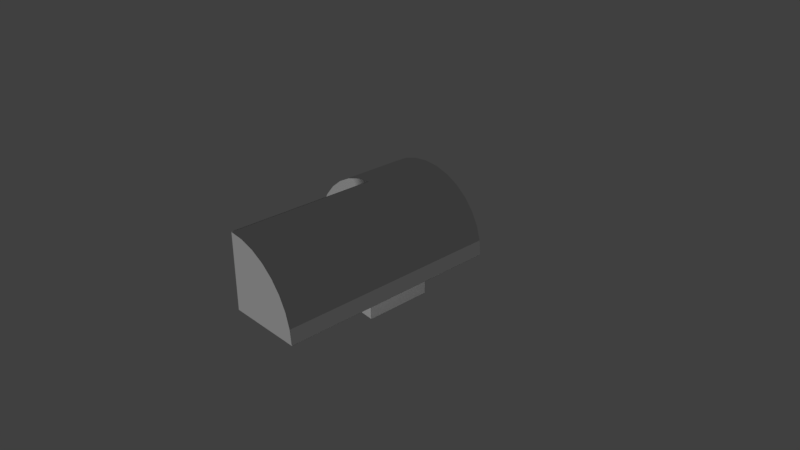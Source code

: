 # Source: b5p5.blend  (saved by Blender 2.78.0; exported with 4.5.12 LTS)
import bpy
from mathutils import Matrix  # noqa: F401  (used for matrix-valued properties, if any)

bpy.ops.wm.read_factory_settings(use_empty=True)
scene = bpy.context.scene
scene.name = 'Scene'

# ---- collections
col_collection_1 = bpy.data.collections.new('Collection 1'); scene.collection.children.link(col_collection_1)

# ---- materials (node trees are filled in below, after node groups)
mat_black = bpy.data.materials.new('black')
mat_black.alpha_threshold = 0.0
mat_black.use_transparent_shadow = False
mat_black.roughness = 0.5
mat_orange = bpy.data.materials.new('orange')
mat_orange.alpha_threshold = 0.0
mat_orange.use_transparent_shadow = False
mat_orange.roughness = 0.5

# ---- material node trees

# ---- world
world_world = bpy.data.worlds.new('World'); scene.world = world_world
world_world.color = (0.05088, 0.05088, 0.05088)
world_world.use_sun_shadow = False
world_world.sun_shadow_jitter_overblur = 0.0
world_world.cycles.sampling_method = 'MANUAL'

# ---- cameras
cam_camera = bpy.data.cameras.new('Camera')
cam_camera.clip_end = 100.0
cam_camera.lens = 35.0
cam_camera.sensor_width = 32.0
cam_camera.sensor_height = 18.0
cam_camera.ortho_scale = 7.314
cam_camera.dof.focus_distance = 0.0
cam_camera.dof.aperture_fstop = 128.0

# ---- lights
light_lamp = bpy.data.lights.new('Lamp', 'SUN')
light_lamp.transmission_factor = 0.0
light_lamp.cutoff_distance = 30.0
light_lamp.angle = 0.1993
light_lamp.energy = 1.0
light_lamp.shadow_buffer_clip_start = 1.001
light_lamp.shadow_soft_size = 0.1
light_lamp.shadow_cascade_max_distance = 1000.0

# ---- meshes
me_cylinder_004 = bpy.data.meshes.new('Cylinder.004')
me_cylinder_004.from_pydata([(0.007774, -1.0, -1.0), (0.007774, 5.205e-07, -1.0), (0.007774, -1.0, -0.5), (0.007774, 0.0, -0.5)], [], [(2, 0, 1, 3)])
me_cylinder_004.materials.append(mat_black)
me_cylinder_004.use_remesh_preserve_volume = False
me_cylinder_004.use_remesh_preserve_attributes = False
me_cylinder_004.use_mirror_vertex_groups = False
me_cylinder_004.update()
me_cylinder_022 = bpy.data.meshes.new('Cylinder.022')
me_cylinder_022.from_pydata([(1.0, -0.002309, -1.0), (0.0, -0.002309, 0.5), (-1.629e-07, -0.002309, -0.5), (1.0, -0.002309, 0.5), (0.0, -0.002309, -1.0)], [], [(0, 3, 1, 2, 4)])
me_cylinder_022.materials.append(mat_black)
me_cylinder_022.use_remesh_preserve_volume = False
me_cylinder_022.use_remesh_preserve_attributes = False
me_cylinder_022.use_mirror_vertex_groups = False
me_cylinder_022.update()
me_cylinder_015 = bpy.data.meshes.new('Cylinder.015')
me_cylinder_015.from_pydata([(-0.008547, 1.0, -0.5), (-0.008547, 1.0, 0.5), (-0.008547, 0.0, -0.5), (-0.008547, 5.205e-07, 0.5)], [], [(2, 3, 1, 0)])
me_cylinder_015.materials.append(mat_black)
me_cylinder_015.use_remesh_preserve_volume = False
me_cylinder_015.use_remesh_preserve_attributes = False
me_cylinder_015.use_mirror_vertex_groups = False
me_cylinder_015.update()
me_cylinder_013 = bpy.data.meshes.new('Cylinder.013')
me_cylinder_013.from_pydata([(0.0, 1.0, -0.4988), (-3.258e-07, -1.0, -0.4988), (-0.1951, -0.9808, -0.4988), (-0.3827, -0.9239, -0.4988), (-0.5556, -0.8315, -0.4988), (-0.7071, -0.7071, -0.4988), (-0.8315, -0.5556, -0.4988), (-0.9239, -0.3827, -0.4988), (-0.9808, -0.1951, -0.4988), (-1.0, 9.657e-07, -0.4988), (-0.9808, 0.1951, -0.4988), (-0.9239, 0.3827, -0.4988), (-0.8315, 0.5556, -0.4988), (-0.7071, 0.7071, -0.4988), (-0.5556, 0.8315, -0.4988), (-0.3827, 0.9239, -0.4988), (-0.1951, 0.9808, -0.4988)], [], [(16, 15, 14, 13, 12, 11, 10, 9, 8, 7, 6, 5, 4, 3, 2, 1, 0)])
me_cylinder_013.materials.append(mat_black)
me_cylinder_013.use_remesh_preserve_volume = False
me_cylinder_013.use_remesh_preserve_attributes = False
me_cylinder_013.use_mirror_vertex_groups = False
me_cylinder_013.update()
me_cylinder_008 = bpy.data.meshes.new('Cylinder.008')
me_cylinder_008.from_pydata([(0.0, 1.0, 0.5021), (0.1951, 0.9808, 0.5021), (0.3827, 0.9239, 0.5021), (0.5556, 0.8315, 0.5021), (0.7071, 0.7071, 0.5021), (0.8315, 0.5556, 0.5021), (0.9239, 0.3827, 0.5021), (0.9808, 0.1951, 0.5021), (1.0, 7.568e-08, 0.5021), (0.0, 5.207e-07, 0.5021)], [], [(7, 6, 5, 4, 3, 2, 1, 0, 9, 8)])
me_cylinder_008.materials.append(mat_black)
me_cylinder_008.use_remesh_preserve_volume = False
me_cylinder_008.use_remesh_preserve_attributes = False
me_cylinder_008.use_mirror_vertex_groups = False
me_cylinder_008.update()
me_cylinder_001 = bpy.data.meshes.new('Cylinder.001')
me_cylinder_001.from_pydata([(0.0, 1.0, -1.0), (0.1951, 0.9808, -1.0), (0.3827, 0.9239, -1.0), (0.5556, 0.8315, -1.0), (0.7071, 0.7071, -1.0), (0.8315, 0.5556, -1.0), (0.9239, 0.3827, -1.0), (0.9808, 0.1951, -1.0), (1.0, 7.55e-08, -1.0), (-3.258e-07, -1.0, -1.0), (-0.1951, -0.9808, -1.0), (-0.3827, -0.9239, -1.0), (-0.5556, -0.8315, -1.0), (-0.7071, -0.7071, -1.0), (-0.8315, -0.5556, -1.0), (-0.9239, -0.3827, -1.0), (-0.9808, -0.1951, -1.0), (-1.0, 9.656e-07, -1.0), (-0.9808, 0.1951, -1.0), (-0.9239, 0.3827, -1.0), (-0.8315, 0.5556, -1.0), (-0.7071, 0.7071, -1.0), (-0.5556, 0.8315, -1.0), (-0.3827, 0.9239, -1.0), (-0.1951, 0.9808, -1.0), (0.0, 5.205e-07, -1.0), (0.0, 1.0, -0.5), (0.0, 1.0, 0.0), (0.0, 1.0, 0.5), (0.1951, 0.9808, 0.5), (0.1951, 0.9808, 0.0), (0.1951, 0.9808, -0.5), (0.3827, 0.9239, 0.5), (0.3827, 0.9239, 0.0), (0.3827, 0.9239, -0.5), (0.5556, 0.8315, 0.5), (0.5556, 0.8315, 0.0), (0.5556, 0.8315, -0.5), (0.7071, 0.7071, 0.5), (0.7071, 0.7071, 0.0), (0.7071, 0.7071, -0.5), (0.8315, 0.5556, 0.5), (0.8315, 0.5556, 0.0), (0.8315, 0.5556, -0.5), (0.9239, 0.3827, 0.5), (0.9239, 0.3827, 0.0), (0.9239, 0.3827, -0.5), (0.9808, 0.1951, 0.5), (0.9808, 0.1951, 0.0), (0.9808, 0.1951, -0.5), (1.0, 7.55e-08, 0.5), (1.0, 7.55e-08, 0.0), (1.0, 7.55e-08, -0.5), (-3.258e-07, -1.0, -0.5), (-0.1951, -0.9808, -0.5), (-0.3827, -0.9239, -0.5), (-0.5556, -0.8315, -0.5), (-0.7071, -0.7071, -0.5), (-0.8315, -0.5556, -0.5), (-0.9239, -0.3827, -0.5), (-0.9808, -0.1951, -0.5), (-1.629e-07, 0.0, -0.5), (-1.0, 9.656e-07, -0.5), (-0.9808, 0.1951, -0.5), (-0.9239, 0.3827, -0.5), (-0.8315, 0.5556, -0.5), (-0.7071, 0.7071, -0.5), (-0.5556, 0.8315, -0.5), (-0.3827, 0.9239, -0.5), (0.0, 5.205e-07, 0.5), (0.0, 5.205e-07, 0.0), (-0.1951, 0.9808, -0.5)], [(51, 70), (69, 70)], [(24, 71, 26, 0), (23, 68, 71, 24), (22, 67, 68, 23), (21, 66, 67, 22), (20, 65, 66, 21), (19, 64, 65, 20), (18, 63, 64, 19), (17, 62, 63, 18), (16, 60, 62, 17), (17, 18, 19, 20, 21, 22, 23, 24, 0, 25), (15, 59, 60, 16), (14, 58, 59, 15), (13, 57, 58, 14), (12, 56, 57, 13), (11, 55, 56, 12), (10, 54, 55, 11), (9, 53, 54, 10), (9, 10, 11, 12, 13, 14, 15, 16, 17, 25), (7, 49, 52, 8), (49, 48, 51, 52), (48, 47, 50, 51), (6, 46, 49, 7), (46, 45, 48, 49), (45, 44, 47, 48), (5, 43, 46, 6), (43, 42, 45, 46), (42, 41, 44, 45), (4, 40, 43, 5), (40, 39, 42, 43), (39, 38, 41, 42), (3, 37, 40, 4), (37, 36, 39, 40), (36, 35, 38, 39), (2, 34, 37, 3), (34, 33, 36, 37), (33, 32, 35, 36), (1, 31, 34, 2), (31, 30, 33, 34), (30, 29, 32, 33), (0, 26, 31, 1), (26, 27, 30, 31), (27, 28, 29, 30), (71, 68, 67, 66, 65, 64, 63, 62, 60, 59, 58, 57, 56, 55, 54, 53, 61, 26), (8, 50, 69, 61, 25), (0, 1, 2, 3, 4, 5, 6, 7, 8, 25), (50, 47, 44, 41, 38, 35, 32, 29, 28, 69), (53, 9, 25, 61), (26, 28, 27), (28, 26, 61, 69)])
me_cylinder_001.materials.append(mat_orange)
me_cylinder_001.use_remesh_preserve_volume = False
me_cylinder_001.use_remesh_preserve_attributes = False
me_cylinder_001.use_mirror_vertex_groups = False
me_cylinder_001.update()

# ---- objects
ob_b5p5_bb5_a2 = bpy.data.objects.new('b5p5_bb5_a2', me_cylinder_004)
ob_b5p5_bb5_a1 = bpy.data.objects.new('b5p5_bb5_a1', me_cylinder_022)
ob_b5p5_b5p4_a2 = bpy.data.objects.new('b5p5_b5p4_a2', me_cylinder_015)
ob_b5p5_b5p4_a1 = bpy.data.objects.new('b5p5_b5p4_a1', me_cylinder_013)
ob_b5p5_b5p3_a1 = bpy.data.objects.new('b5p5_b5p3_a1', me_cylinder_008)
ob_b5p5 = bpy.data.objects.new('b5p5', me_cylinder_001)
ob_lamp = bpy.data.objects.new('Lamp', light_lamp)
ob_camera = bpy.data.objects.new('Camera', cam_camera)

# ---- transforms, parenting, visibility, modifiers, constraints
ob_b5p5_bb5_a2.location = (0.0, -0.9876, 0.008106)
ob_b5p5_bb5_a2.rotation_euler = (1.571, -0.0, 0.0)
ob_b5p5_bb5_a2.scale = (1.0, 1.0, 2.0)
ob_b5p5_bb5_a2.lineart.crease_threshold = 0.0
ob_b5p5_bb5_a1.location = (0.0, -0.9876, 0.008106)
ob_b5p5_bb5_a1.rotation_euler = (1.571, -0.0, 0.0)
ob_b5p5_bb5_a1.scale = (1.0, 1.0, 2.0)
ob_b5p5_bb5_a1.lineart.crease_threshold = 0.0
ob_b5p5_b5p4_a2.location = (0.0, -0.9876, 0.008106)
ob_b5p5_b5p4_a2.rotation_euler = (1.571, -0.0, 0.0)
ob_b5p5_b5p4_a2.scale = (1.0, 1.0, 2.0)
ob_b5p5_b5p4_a2.lineart.crease_threshold = 0.0
ob_b5p5_b5p4_a1.location = (0.0, -0.9876, 0.008106)
ob_b5p5_b5p4_a1.rotation_euler = (1.571, -0.0, 0.0)
ob_b5p5_b5p4_a1.scale = (1.0, 1.0, 2.0)
ob_b5p5_b5p4_a1.lineart.crease_threshold = 0.0
ob_b5p5_b5p3_a1.location = (0.0, -0.9876, 0.008106)
ob_b5p5_b5p3_a1.rotation_euler = (1.571, -0.0, 0.0)
ob_b5p5_b5p3_a1.scale = (1.0, 1.0, 2.0)
ob_b5p5_b5p3_a1.lineart.crease_threshold = 0.0
ob_b5p5.location = (0.0, -0.9876, 0.008106)
ob_b5p5.rotation_euler = (1.571, -0.0, 0.0)
ob_b5p5.scale = (1.0, 1.0, 2.0)
ob_b5p5.lineart.crease_threshold = 0.0
ob_lamp.location = (1.272, -3.497, -3.134)
ob_lamp.rotation_euler = (3.043, -0.601, 5.163)
ob_lamp.lock_rotations_4d = False
ob_lamp.empty_display_type = 'ARROWS'
ob_lamp.color = (0.0, 0.0, 0.0, 0.0)
ob_lamp.lineart.crease_threshold = 0.0
ob_camera.location = (7.481, -6.508, 5.344)
ob_camera.rotation_euler = (1.109, 0.0, 0.8149)
ob_camera.lock_rotations_4d = False
ob_camera.empty_display_type = 'ARROWS'
ob_camera.color = (0.0, 0.0, 0.0, 0.0)
ob_camera.display_type = 'WIRE'
ob_camera.lineart.crease_threshold = 0.0

# ---- collection membership
col_collection_1.objects.link(ob_b5p5_bb5_a2)
col_collection_1.objects.link(ob_b5p5_bb5_a1)
col_collection_1.objects.link(ob_b5p5_b5p4_a2)
col_collection_1.objects.link(ob_b5p5_b5p4_a1)
col_collection_1.objects.link(ob_b5p5_b5p3_a1)
col_collection_1.objects.link(ob_b5p5)
col_collection_1.objects.link(ob_lamp)
col_collection_1.objects.link(ob_camera)

# ---- scene / render settings (as saved in the file)
scene.camera = ob_camera
scene.frame_start = 1; scene.frame_end = 250; scene.frame_set(1)
scene.render.engine = 'BLENDER_EEVEE_NEXT'
scene.render.resolution_percentage = 50
scene.render.dither_intensity = 0.0
scene.cycles.use_denoising = False
scene.cycles.samples = 128
scene.cycles.sampling_pattern = 'TABULATED_SOBOL'
scene.cycles.light_sampling_threshold = 0.0
scene.cycles.use_adaptive_sampling = False
scene.cycles.use_light_tree = False
scene.cycles.blur_glossy = 0.0
scene.cycles.sample_clamp_indirect = 0.0
scene.view_settings.view_transform = 'Standard'
bpy.context.view_layer.update()
